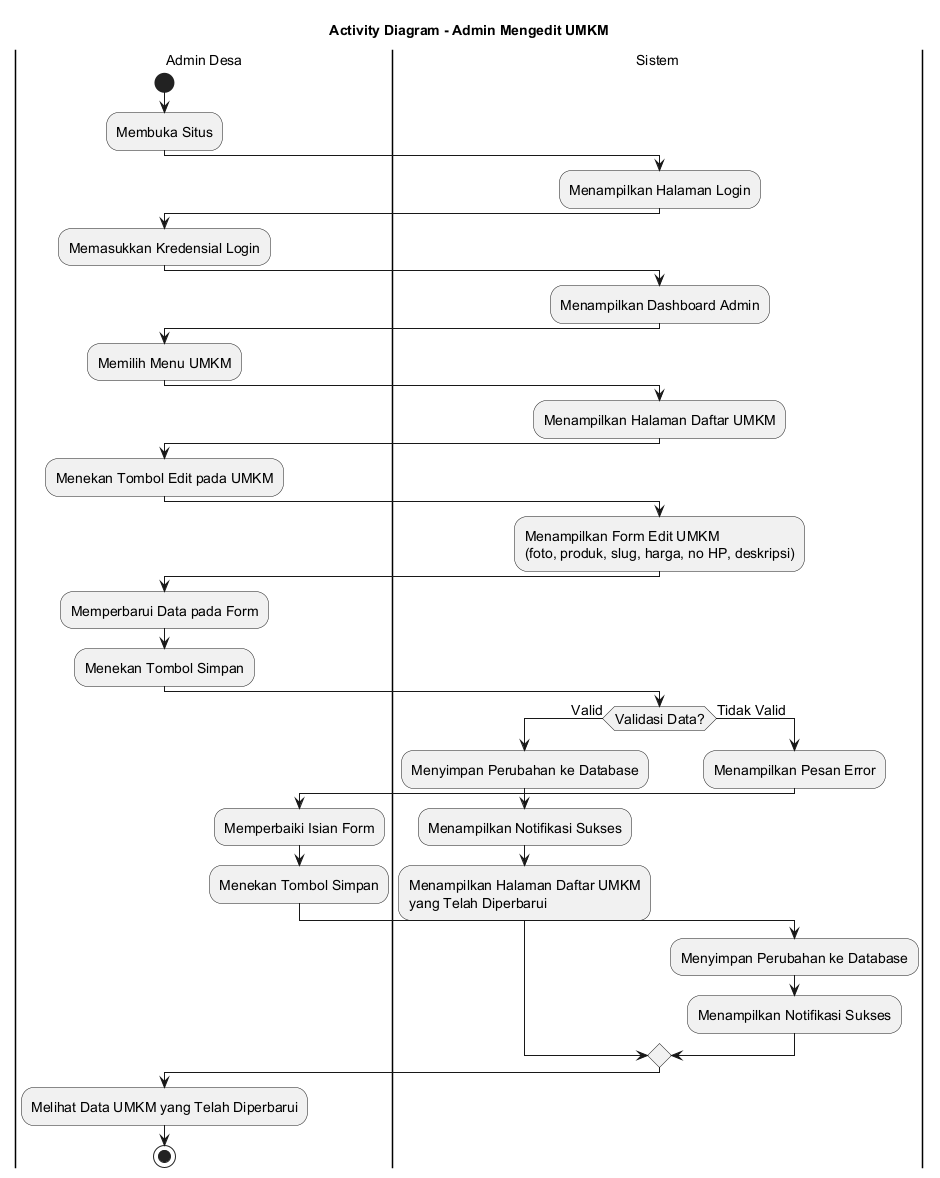

The diagram above was rendered by PlantUML. Its source (embedded in the PNG):
@startuml
skinparamlocked defaultFontSize 14
title Activity Diagram - Admin Mengedit UMKM

|Admin Desa|
start
:Membuka Situs;

|Sistem|
:Menampilkan Halaman Login;

|Admin Desa|
:Memasukkan Kredensial Login;

|Sistem|
:Menampilkan Dashboard Admin;

|Admin Desa|
:Memilih Menu UMKM;

|Sistem|
:Menampilkan Halaman Daftar UMKM;

|Admin Desa|
:Menekan Tombol Edit pada UMKM;

|Sistem|
:Menampilkan Form Edit UMKM
(foto, produk, slug, harga, no HP, deskripsi);

|Admin Desa|
:Memperbarui Data pada Form;
:Menekan Tombol Simpan;

|Sistem|
if (Validasi Data?) then (Valid)
    :Menyimpan Perubahan ke Database;
    :Menampilkan Notifikasi Sukses;
    :Menampilkan Halaman Daftar UMKM
    yang Telah Diperbarui;
else (Tidak Valid)
    :Menampilkan Pesan Error;
    |Admin Desa|
    :Memperbaiki Isian Form;
    :Menekan Tombol Simpan;
    |Sistem|
    :Menyimpan Perubahan ke Database;
    :Menampilkan Notifikasi Sukses;
endif

|Admin Desa|
:Melihat Data UMKM yang Telah Diperbarui;

stop
@enduml